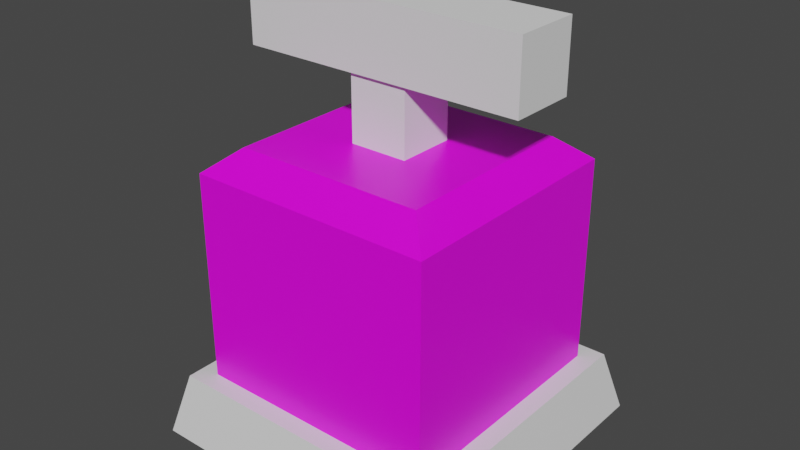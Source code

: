 # Source: lever_button.blend  (saved by Blender 2.83.18; exported with 4.5.12 LTS)
import bpy
from mathutils import Matrix  # noqa: F401  (used for matrix-valued properties, if any)

bpy.ops.wm.read_factory_settings(use_empty=True)
scene = bpy.context.scene
scene.name = 'Scene'

# ---- collections
col_collection = bpy.data.collections.new('Collection'); scene.collection.children.link(col_collection)

# ---- images (referenced by path relative to the original .blend; pixels are not part of the script)
import os
ASSET_DIR = os.environ.get("B2B_ASSET_DIR", "")  # directory of the original .blend (textures are referenced by path, not embedded)
HERE = os.path.dirname(os.path.abspath(__file__))  # packed textures are extracted next to this script under _unpacked/

def load_image(name, relpath, width, height, colorspace="sRGB"):
    """Load a texture the original file referenced (path relative to the .blend, or extracted next to this script)."""
    p = next((c for c in (os.path.join(HERE, relpath), os.path.join(ASSET_DIR, relpath)) if relpath and os.path.exists(c)), "")
    if p:
        img = bpy.data.images.load(p, check_existing=True)
        img.name = name
    else:  # same state as the original file: an image datablock whose file is absent (Cycles renders it pink)
        img = bpy.data.images.new(name, width, height)
        img.source = "FILE"
        img.filepath = "//" + (relpath or name)
    img.colorspace_settings.name = colorspace
    return img
img_material_001_base_color = load_image('Material.001 Base Color', 'leverButtonTexture.png', 1024, 1024, 'sRGB')

# ---- materials (node trees are filled in below, after node groups)
mat_material = bpy.data.materials.new('Material')
mat_material.alpha_threshold = 0.0
mat_material.use_transparent_shadow = False
mat_material.line_color = (0.0, 0.0, 0.0, 1.0)
mat_material_001 = bpy.data.materials.new('Material.001')
mat_material_001.alpha_threshold = 0.0
mat_material_001.use_transparent_shadow = False
mat_material_001.line_color = (0.0, 0.0, 0.0, 1.0)

# ---- node groups
ng_auto_smooth = bpy.data.node_groups.new('Auto Smooth', 'GeometryNodeTree')
_s = ng_auto_smooth.interface.new_socket(name='Geometry', in_out='OUTPUT', socket_type='NodeSocketGeometry')
_s = ng_auto_smooth.interface.new_socket(name='Geometry', in_out='INPUT', socket_type='NodeSocketGeometry')
_s = ng_auto_smooth.interface.new_socket(name='Angle', in_out='INPUT', socket_type='NodeSocketFloat')
_s.subtype = 'ANGLE'
_s.min_value = 0.0
_s.max_value = 3.142
ng_auto_smooth.is_modifier = True
_N = ng_auto_smooth.nodes; _L = ng_auto_smooth.links
n0 = _N.new('NodeGroupOutput'); n0.name = 'Group Output'; n0.location = (480, -100)
n1 = _N.new('NodeGroupInput'); n1.name = 'Group Input'; n1.location = (-420, -300)
n2 = _N.new('NodeGroupInput'); n2.name = 'Group Input.001'; n2.location = (-60, -100)
n3 = _N.new('GeometryNodeSetShadeSmooth'); n3.name = 'Set Shade Smooth'; n3.location = (120, -100)
n3.domain = 'EDGE'
n4 = _N.new('GeometryNodeSetShadeSmooth'); n4.name = 'Set Shade Smooth.001'; n4.location = (300, -100)
n5 = _N.new('GeometryNodeInputMeshEdgeAngle'); n5.name = 'Edge Angle'; n5.location = (-420, -220)
n6 = _N.new('GeometryNodeInputEdgeSmooth'); n6.name = 'Is Edge Smooth'; n6.location = (-60, -160)
n7 = _N.new('GeometryNodeInputShadeSmooth'); n7.name = 'Is Face Smooth'; n7.location = (-240, -340)
n8 = _N.new('FunctionNodeBooleanMath'); n8.name = 'Boolean Math'; n8.location = (-60, -220)
n9 = _N.new('FunctionNodeCompare'); n9.name = 'Compare'; n9.location = (-240, -180)
n9.operation = 'LESS_EQUAL'
_L.new(n5.outputs[0], n9.inputs[0])
_L.new(n4.outputs[0], n0.inputs[0])
_L.new(n1.outputs[1], n9.inputs[1])
_L.new(n9.outputs[0], n8.inputs[0])
_L.new(n7.outputs[0], n8.inputs[1])
_L.new(n2.outputs[0], n3.inputs[0])
_L.new(n6.outputs[0], n3.inputs[1])
_L.new(n3.outputs[0], n4.inputs[0])
_L.new(n8.outputs[0], n3.inputs[2])
n0.is_active_output = True

# ---- material node trees
mat_material.use_nodes = True; mat_material.node_tree.nodes.clear()
_N = mat_material.node_tree.nodes; _L = mat_material.node_tree.links
n0 = _N.new('ShaderNodeOutputMaterial'); n0.name = 'Material Output'; n0.location = (300, 300)
n1 = _N.new('ShaderNodeBsdfPrincipled'); n1.name = 'Principled BSDF'; n1.location = (10, 300)
n1.distribution = 'GGX'
n1.subsurface_method = 'BURLEY'
n1.inputs[2].default_value = 0.4
n1.inputs[3].default_value = 1.45
n1.inputs[27].default_value = (0.0, 0.0, 0.0, 1.0)
n1.inputs[28].default_value = 1.0
_L.new(n1.outputs[0], n0.inputs[0])
n0.is_active_output = True
mat_material_001.use_nodes = True; mat_material_001.node_tree.nodes.clear()
_N = mat_material_001.node_tree.nodes; _L = mat_material_001.node_tree.links
n0 = _N.new('ShaderNodeOutputMaterial'); n0.name = 'Material Output'; n0.location = (300, 300)
n1 = _N.new('ShaderNodeBsdfPrincipled'); n1.name = 'Principled BSDF'; n1.location = (10, 300)
n1.distribution = 'GGX'
n1.subsurface_method = 'BURLEY'
n1.inputs[2].default_value = 0.4
n1.inputs[3].default_value = 1.45
n1.inputs[27].default_value = (0.0, 0.0, 0.0, 1.0)
n1.inputs[28].default_value = 1.0
n2 = _N.new('ShaderNodeTexImage'); n2.name = 'Image Texture'; n2.location = (-280, 275)
n2.image = img_material_001_base_color
_L.new(n1.outputs[0], n0.inputs[0])
_L.new(n2.outputs[0], n1.inputs[0])
n0.is_active_output = True

# ---- world
world_world = bpy.data.worlds.new('World'); scene.world = world_world
world_world.use_nodes = True; world_world.node_tree.nodes.clear()
_N = world_world.node_tree.nodes; _L = world_world.node_tree.links
n0 = _N.new('ShaderNodeOutputWorld'); n0.name = 'World Output'; n0.location = (300, 300)
n1 = _N.new('ShaderNodeBackground'); n1.name = 'Background'; n1.location = (10, 300)
n1.inputs[0].default_value = (0.05088, 0.05088, 0.05088, 1.0)
_L.new(n1.outputs[0], n0.inputs[0])
n0.is_active_output = True
world_world.color = (0.05088, 0.05088, 0.05088)
world_world.use_sun_shadow = False
world_world.sun_shadow_jitter_overblur = 0.0

# ---- meshes
me_cube = bpy.data.meshes.new('Cube')
me_cube.from_pydata([(0.9022, 0.9022, 1.0), (1.0, 1.0, -1.0), (0.9022, -0.9022, 1.0), (1.0, -1.0, -1.0), (-0.9022, 0.9022, 1.0), (-1.0, 1.0, -1.0), (-0.9022, -0.9022, 1.0), (-1.0, -1.0, -1.0)], [], [(0, 4, 6, 2), (3, 2, 6, 7), (7, 6, 4, 5), (5, 1, 3, 7), (1, 0, 2, 3), (5, 4, 0, 1)])
_uv = me_cube.uv_layers.new(name='UVMap')
_uv.uv.foreach_set('vector', [0.2763, 0.7833, 0.01304, 0.7833, 0.01304, 0.5174, 0.2763, 0.5174, 0.337, 0.9821, 0.353, 0.8935, 0.6479, 0.8935, 0.6638, 0.9821, 0.01018, 0.9821, 0.02616, 0.8935, 0.321, 0.8935, 0.337, 0.9821, 0.5652, 0.7899, 0.2882, 0.7899, 0.2882, 0.5062, 0.5652, 0.5062, 0.6638, 0.8048, 0.6479, 0.8935, 0.353, 0.8935, 0.337, 0.8048, 0.01018, 0.8935, 0.02616, 0.8048, 0.321, 0.8048, 0.337, 0.8935])
me_cube.materials.append(mat_material)
me_cube.use_remesh_preserve_volume = False
me_cube.use_remesh_preserve_attributes = False
me_cube.use_mirror_vertex_groups = False
me_cube.update()
me_cube_001 = bpy.data.meshes.new('Cube.001')
me_cube_001.from_pydata([(1.0, 1.0, 1.0), (1.0, 1.0, -1.0), (1.0, -1.0, 1.0), (1.0, -1.0, -1.0), (-1.0, 1.0, 1.0), (-1.0, 1.0, -1.0), (-1.0, -1.0, 1.0), (-1.0, -1.0, -1.0), (0.7721, 0.7721, 1.21), (0.7721, -0.7721, 1.21), (-0.7721, 0.7721, 1.21), (-0.7721, -0.7721, 1.21)], [], [(2, 0, 8, 9), (3, 2, 6, 7), (7, 6, 4, 5), (1, 0, 2, 3), (5, 4, 0, 1), (8, 10, 11, 9), (0, 4, 10, 8), (6, 2, 9, 11), (4, 6, 11, 10)])
_uv = me_cube_001.uv_layers.new(name='UVMap')
_uv.uv.foreach_set('vector', [0.7552, 0.2347, 0.9963, 0.2347, 0.9688, 0.265, 0.7827, 0.265, 0.7497, 0.01017, 0.7497, 0.2331, 0.5086, 0.2331, 0.5086, 0.01017, 0.2558, 0.01141, 0.2558, 0.2311, 0.01464, 0.2311, 0.01464, 0.01141, 0.9963, 0.009841, 0.9963, 0.2347, 0.7552, 0.2347, 0.7552, 0.009841, 0.5023, 0.009756, 0.5023, 0.2309, 0.2611, 0.2309, 0.2611, 0.009756, 0.9792, 0.7318, 0.9792, 0.9958, 0.6922, 0.9958, 0.6922, 0.7318, 0.2611, 0.2309, 0.5023, 0.2309, 0.4748, 0.2612, 0.2886, 0.2612, 0.5086, 0.2331, 0.7497, 0.2331, 0.7222, 0.2634, 0.536, 0.2634, 0.01464, 0.2311, 0.2558, 0.2311, 0.2283, 0.2605, 0.04212, 0.2605])
me_cube_001.materials.append(mat_material_001)
me_cube_001.use_remesh_preserve_volume = False
me_cube_001.use_remesh_preserve_attributes = False
me_cube_001.use_mirror_vertex_groups = False
me_cube_001.update()
me_cube_002 = bpy.data.meshes.new('Cube.002')
me_cube_002.from_pydata([(-1.0, -1.0, -1.0), (-1.0, -1.0, 1.0), (-1.0, 1.0, -1.0), (-1.0, 1.0, 1.0), (1.0, -1.0, -1.0), (1.0, -1.0, 1.0), (1.0, 1.0, -1.0), (1.0, 1.0, 1.0)], [], [(0, 1, 3, 2), (2, 3, 7, 6), (6, 7, 5, 4), (4, 5, 1, 0)])
_uv = me_cube_002.uv_layers.new(name='UVMap')
_uv.uv.foreach_set('vector', [0.4622, 0.3432, 0.2366, 0.3432, 0.2366, 0.298, 0.4622, 0.298, 0.2366, 0.3883, 0.011, 0.3883, 0.011, 0.3432, 0.2366, 0.3432, 0.2366, 0.3432, 0.011, 0.3432, 0.011, 0.298, 0.2366, 0.298, 0.4622, 0.3881, 0.2366, 0.3881, 0.2366, 0.3433, 0.4622, 0.3433])
me_cube_002.use_remesh_fix_poles = True
me_cube_002.use_remesh_preserve_attributes = False
me_cube_002.use_mirror_vertex_groups = False
me_cube_002.update()
me_cube_003 = bpy.data.meshes.new('Cube.003')
me_cube_003.from_pydata([(-1.0, -1.0, -1.0), (-1.0, -1.0, 1.0), (-1.0, 1.0, -1.0), (-1.0, 1.0, 1.0), (1.0, -1.0, -1.0), (1.0, -1.0, 1.0), (1.0, 1.0, -1.0), (1.0, 1.0, 1.0)], [], [(0, 1, 3, 2), (2, 3, 7, 6), (6, 7, 5, 4), (4, 5, 1, 0), (2, 6, 4, 0), (7, 3, 1, 5)])
_uv = me_cube_003.uv_layers.new(name='UVMap')
_uv.uv.foreach_set('vector', [0.4759, 0.387, 0.5673, 0.387, 0.5673, 0.4785, 0.4759, 0.4785, 0.6647, 0.661, 0.6647, 0.5696, 0.9848, 0.5696, 0.9848, 0.661, 0.5673, 0.387, 0.6588, 0.387, 0.6588, 0.4785, 0.5673, 0.4785, 0.9848, 0.3867, 0.9848, 0.4781, 0.6647, 0.4781, 0.6647, 0.3867, 0.6647, 0.2952, 0.9848, 0.2952, 0.9848, 0.3867, 0.6647, 0.3867, 0.9848, 0.5695, 0.6647, 0.5695, 0.6647, 0.4782, 0.9848, 0.4782])
me_cube_003.use_remesh_fix_poles = True
me_cube_003.use_remesh_preserve_attributes = False
me_cube_003.use_mirror_vertex_groups = False
me_cube_003.update()

# ---- objects
ob_cube = bpy.data.objects.new('Cube', me_cube)
ob_cube_001 = bpy.data.objects.new('Cube.001', me_cube_001)
ob_cube_002 = bpy.data.objects.new('Cube.002', me_cube_002)
ob_cube_003 = bpy.data.objects.new('Cube.003', me_cube_003)

# ---- transforms, parenting, visibility, modifiers, constraints
ob_cube.location = (0.0, 0.0, -0.7123)
ob_cube.scale = (0.861, 0.861, 0.1722)
ob_cube.lock_rotations_4d = False
ob_cube.empty_display_type = 'ARROWS'
ob_cube.lineart.crease_threshold = 0.0
ob_cube_001.location = (0.0, 0.0, 0.005998)
ob_cube_001.scale = (0.6757, 0.6757, 0.6032)
ob_cube_001.lock_rotations_4d = False
ob_cube_001.empty_display_type = 'ARROWS'
ob_cube_001.lineart.crease_threshold = 0.0
_m = ob_cube_001.modifiers.new('Auto Smooth', 'NODES')
_m.node_group = ng_auto_smooth
_gi = [s.identifier for s in ng_auto_smooth.interface.items_tree if s.item_type == 'SOCKET' and s.in_out == 'INPUT']
_m[_gi[1]] = 0.7837  # Angle
ob_cube_002.location = (0.0, 0.0, 0.4073)
ob_cube_002.scale = (0.16, 0.16, 0.9224)
ob_cube_002.lineart.crease_threshold = 0.0
ob_cube_003.location = (0.0, 0.0, 1.282)
ob_cube_003.scale = (0.7844, 0.1832, 0.1832)
ob_cube_003.lineart.crease_threshold = 0.0

# ---- collection membership
col_collection.objects.link(ob_cube)
col_collection.objects.link(ob_cube_001)
col_collection.objects.link(ob_cube_002)
col_collection.objects.link(ob_cube_003)

# ---- scene / render settings (as saved in the file)
scene.frame_start = 1; scene.frame_end = 250; scene.frame_set(0)
scene.render.engine = 'BLENDER_EEVEE_NEXT'
scene.cycles.use_denoising = False
scene.cycles.samples = 128
scene.cycles.sampling_pattern = 'TABULATED_SOBOL'
scene.cycles.use_adaptive_sampling = False
scene.cycles.use_light_tree = False
scene.view_settings.view_transform = 'Filmic'
bpy.context.view_layer.update()

# ---- added for rendering (the .blend has no active camera and no usable light): camera, sun
cam_auto = bpy.data.cameras.new('AutoCamera')
cam_auto.lens = 50.0
cam_auto.sensor_width = 36.0
cam_auto.clip_end = 1000.0
ob_auto_camera = bpy.data.objects.new('AutoCamera', cam_auto)
scene.collection.objects.link(ob_auto_camera)
ob_auto_camera.location = (3.13077, -3.75693, 2.79488)
ob_auto_camera.rotation_euler = (1.09748, -7.21219e-08, 0.694738)
scene.camera = ob_auto_camera
light_auto_sun = bpy.data.lights.new('AutoSun', 'SUN')
light_auto_sun.energy = 3.0
light_auto_sun.angle = 0.0523599
ob_auto_sun = bpy.data.objects.new('AutoSun', light_auto_sun)
scene.collection.objects.link(ob_auto_sun)
ob_auto_sun.rotation_euler = (0.872665, 0.174533, 0.523599)
bpy.context.view_layer.update()
